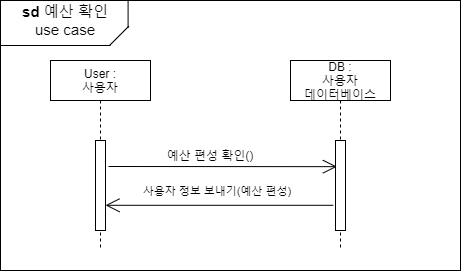

The diagram above was exported from draw.io. Its source (the exported page's mxGraphModel, read from the mxfile embedded in the PNG):
<mxGraphModel dx="2489" dy="746" grid="1" gridSize="10" guides="1" tooltips="1" connect="1" arrows="1" fold="1" page="1" pageScale="1" pageWidth="827" pageHeight="1169" math="0" shadow="0">
  <root>
    <mxCell id="6WzDCc5khasFIYkL011y-0" />
    <mxCell id="6WzDCc5khasFIYkL011y-1" parent="6WzDCc5khasFIYkL011y-0" />
    <mxCell id="7dA1RuKkWsCHt7eVyhkZ-0" value="" style="rounded=0;whiteSpace=wrap;html=1;" parent="6WzDCc5khasFIYkL011y-1" vertex="1">
      <mxGeometry x="-180" y="40" width="460" height="270" as="geometry" />
    </mxCell>
    <mxCell id="7dA1RuKkWsCHt7eVyhkZ-1" value="DB :&#10;사용자&#10;데이터베이스" style="shape=umlLifeline;perimeter=lifelinePerimeter;container=1;collapsible=0;recursiveResize=0;rounded=0;shadow=0;strokeWidth=1;" parent="6WzDCc5khasFIYkL011y-1" vertex="1">
      <mxGeometry x="110" y="100" width="100" height="190" as="geometry" />
    </mxCell>
    <mxCell id="7dA1RuKkWsCHt7eVyhkZ-2" value="" style="points=[];perimeter=orthogonalPerimeter;rounded=0;shadow=0;strokeWidth=1;" parent="7dA1RuKkWsCHt7eVyhkZ-1" vertex="1">
      <mxGeometry x="45" y="80" width="10" height="90" as="geometry" />
    </mxCell>
    <mxCell id="7dA1RuKkWsCHt7eVyhkZ-6" value="User : &#10;사용자" style="shape=umlLifeline;perimeter=lifelinePerimeter;container=1;collapsible=0;recursiveResize=0;rounded=0;shadow=0;strokeWidth=1;" parent="6WzDCc5khasFIYkL011y-1" vertex="1">
      <mxGeometry x="-130" y="100" width="100" height="190" as="geometry" />
    </mxCell>
    <mxCell id="7dA1RuKkWsCHt7eVyhkZ-7" value="" style="points=[];perimeter=orthogonalPerimeter;rounded=0;shadow=0;strokeWidth=1;" parent="7dA1RuKkWsCHt7eVyhkZ-6" vertex="1">
      <mxGeometry x="45" y="80" width="10" height="90" as="geometry" />
    </mxCell>
    <mxCell id="7dA1RuKkWsCHt7eVyhkZ-8" value="" style="line;strokeWidth=1;html=1;" parent="6WzDCc5khasFIYkL011y-1" vertex="1">
      <mxGeometry x="-180" y="80" width="110" height="10" as="geometry" />
    </mxCell>
    <mxCell id="7dA1RuKkWsCHt7eVyhkZ-9" value="" style="line;strokeWidth=1;html=1;rotation=-45;" parent="6WzDCc5khasFIYkL011y-1" vertex="1">
      <mxGeometry x="-74.95" y="70.36" width="27.18" height="10" as="geometry" />
    </mxCell>
    <mxCell id="7dA1RuKkWsCHt7eVyhkZ-10" value="" style="line;strokeWidth=1;html=1;rotation=-90;" parent="6WzDCc5khasFIYkL011y-1" vertex="1">
      <mxGeometry x="-66" y="49" width="27.18" height="10" as="geometry" />
    </mxCell>
    <mxCell id="7dA1RuKkWsCHt7eVyhkZ-11" value="&lt;font style=&quot;font-size: 15px&quot;&gt;&lt;b&gt;sd&lt;/b&gt; 예산 확인 use case&lt;/font&gt;" style="text;html=1;strokeColor=none;fillColor=none;align=center;verticalAlign=middle;whiteSpace=wrap;rounded=0;" parent="6WzDCc5khasFIYkL011y-1" vertex="1">
      <mxGeometry x="-170" y="50.36" width="110" height="20" as="geometry" />
    </mxCell>
    <mxCell id="RbQAafvrR_fTuXN3IfOD-0" value="" style="endArrow=open;endFill=1;endSize=12;html=1;rounded=0;entryX=0.143;entryY=0.218;entryDx=0;entryDy=0;entryPerimeter=0;" parent="6WzDCc5khasFIYkL011y-1" edge="1">
      <mxGeometry width="160" relative="1" as="geometry">
        <mxPoint x="-72" y="206" as="sourcePoint" />
        <mxPoint x="156.42999999999984" y="206.16000000000008" as="targetPoint" />
      </mxGeometry>
    </mxCell>
    <mxCell id="RbQAafvrR_fTuXN3IfOD-1" value="예산 편성 확인()" style="text;html=1;strokeColor=none;fillColor=none;align=center;verticalAlign=middle;whiteSpace=wrap;rounded=0;" parent="6WzDCc5khasFIYkL011y-1" vertex="1">
      <mxGeometry x="-40" y="185" width="140" height="20" as="geometry" />
    </mxCell>
    <mxCell id="RbQAafvrR_fTuXN3IfOD-2" value="" style="endArrow=open;endFill=1;endSize=12;html=1;rounded=0;exitX=-0.224;exitY=0.72;exitDx=0;exitDy=0;exitPerimeter=0;" parent="6WzDCc5khasFIYkL011y-1" source="7dA1RuKkWsCHt7eVyhkZ-2" target="7dA1RuKkWsCHt7eVyhkZ-7" edge="1">
      <mxGeometry width="160" relative="1" as="geometry">
        <mxPoint x="-73.21000000000024" y="243.51999999999998" as="sourcePoint" />
        <mxPoint x="153.22000000000006" y="241.16000000000008" as="targetPoint" />
      </mxGeometry>
    </mxCell>
    <mxCell id="RbQAafvrR_fTuXN3IfOD-3" value="&lt;span style=&quot;font-size: 11px ; background-color: rgb(255 , 255 , 255)&quot;&gt;사용자 정보 보내기(예산 편성)&lt;/span&gt;" style="text;html=1;strokeColor=none;fillColor=none;align=center;verticalAlign=middle;whiteSpace=wrap;rounded=0;" parent="6WzDCc5khasFIYkL011y-1" vertex="1">
      <mxGeometry x="-43.21" y="220" width="160" height="20" as="geometry" />
    </mxCell>
  </root>
</mxGraphModel>